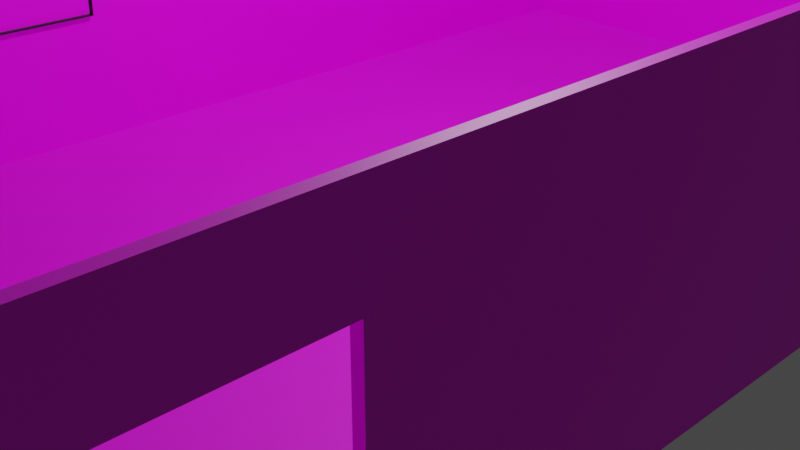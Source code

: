# Source: New_Model_v2.blend  (saved by Blender 2.90.8; exported with 4.5.12 LTS)
import bpy
from mathutils import Matrix  # noqa: F401  (used for matrix-valued properties, if any)

bpy.ops.wm.read_factory_settings(use_empty=True)
scene = bpy.context.scene
scene.name = 'Scene'

# ---- collections
col_collection = bpy.data.collections.new('Collection'); scene.collection.children.link(col_collection)
col_anh = bpy.data.collections.new('Anh'); col_collection.children.link(col_anh)

# ---- images (referenced by path relative to the original .blend; pixels are not part of the script)
import os
ASSET_DIR = os.environ.get("B2B_ASSET_DIR", "")  # directory of the original .blend (textures are referenced by path, not embedded)
HERE = os.path.dirname(os.path.abspath(__file__))  # packed textures are extracted next to this script under _unpacked/

def load_image(name, relpath, width, height, colorspace="sRGB"):
    """Load a texture the original file referenced (path relative to the .blend, or extracted next to this script)."""
    p = next((c for c in (os.path.join(HERE, relpath), os.path.join(ASSET_DIR, relpath)) if relpath and os.path.exists(c)), "")
    if p:
        img = bpy.data.images.load(p, check_existing=True)
        img.name = name
    else:  # same state as the original file: an image datablock whose file is absent (Cycles renders it pink)
        img = bpy.data.images.new(name, width, height)
        img.source = "FILE"
        img.filepath = "//" + (relpath or name)
    img.colorspace_settings.name = colorspace
    return img
img_tuong_roughness_jpg_001 = load_image('Tuong_roughness.jpg.001', 'Tuong_roughness.jpg', 1024, 1024, 'Non-Color')
img_tuong_normal_jpg_001 = load_image('Tuong_normal.jpg.001', 'Tuong_normal.jpg', 1024, 1024, 'Non-Color')
img_tuong_jpg_001 = load_image('Tuong.jpg.001', 'Tuong.jpg', 1024, 1024, 'sRGB')
img_san_go_roughness_jpg_001 = load_image('San_go_roughness.jpg.001', 'San_go_roughness.jpg', 1024, 1024, 'Non-Color')
img_san_go_normal_jpg_001 = load_image('San_go_normal.jpg.001', 'San_go_normal.jpg', 1024, 1024, 'Non-Color')
img_san_go_jpg_001 = load_image('San_go.jpg.001', 'San_go.jpg', 1024, 1024, 'sRGB')
img_1_png_001 = load_image('1.png.001', '1.png', 1024, 1024, 'sRGB')

# ---- materials (node trees are filled in below, after node groups)
mat_wall = bpy.data.materials.new('Wall')
mat_wall.use_transparent_shadow = False
mat_floor = bpy.data.materials.new('Floor')
mat_floor.use_transparent_shadow = False
mat_material_009 = bpy.data.materials.new('Material.009')
mat_material_009.alpha_threshold = 0.0
mat_material_009.use_transparent_shadow = False
mat_material_009.line_color = (0.0, 0.0, 0.0, 1.0)
mat_material_008 = bpy.data.materials.new('Material.008')
mat_material_008.use_transparent_shadow = False

# ---- material node trees
mat_wall.use_nodes = True; mat_wall.node_tree.nodes.clear()
_N = mat_wall.node_tree.nodes; _L = mat_wall.node_tree.links
n0 = _N.new('ShaderNodeOutputMaterial'); n0.name = 'Material Output'; n0.location = (300, 300)
n1 = _N.new('ShaderNodeNormalMap'); n1.name = 'Normal Map'; n1.location = (-261, -138)
n2 = _N.new('ShaderNodeInvert'); n2.name = 'Invert'; n2.location = (-237, 33)
n2.inputs[0].default_value = 0.9
n3 = _N.new('ShaderNodeTexImage'); n3.name = 'Image Texture.002'; n3.location = (-678, 160)
n3.image = img_tuong_roughness_jpg_001
n4 = _N.new('ShaderNodeTexImage'); n4.name = 'Image Texture.001'; n4.location = (-585, 23)
n4.image = img_tuong_normal_jpg_001
n5 = _N.new('ShaderNodeBsdfPrincipled'); n5.name = 'Principled BSDF'; n5.location = (10, 300)
n5.distribution = 'GGX'
n5.subsurface_method = 'BURLEY'
n5.inputs[3].default_value = 1.45
n5.inputs[27].default_value = (0.0, 0.0, 0.0, 1.0)
n5.inputs[28].default_value = 1.0
n6 = _N.new('ShaderNodeTexImage'); n6.name = 'Image Texture'; n6.location = (-413, 376)
n6.image = img_tuong_jpg_001
_L.new(n5.outputs[0], n0.inputs[0])
_L.new(n3.outputs[0], n2.inputs[1])
_L.new(n4.outputs[0], n1.inputs[1])
_L.new(n6.outputs[0], n5.inputs[0])
n0.is_active_output = True
mat_floor.use_nodes = True; mat_floor.node_tree.nodes.clear()
_N = mat_floor.node_tree.nodes; _L = mat_floor.node_tree.links
n0 = _N.new('ShaderNodeOutputMaterial'); n0.name = 'Material Output'; n0.location = (630, 295)
n0.width = 152
n1 = _N.new('ShaderNodeTexImage'); n1.name = 'Image Texture.002'; n1.location = (-281, 182)
n1.image = img_san_go_roughness_jpg_001
n2 = _N.new('ShaderNodeTexImage'); n2.name = 'Image Texture.001'; n2.location = (-209, -72)
n2.image = img_san_go_normal_jpg_001
n3 = _N.new('ShaderNodeTexImage'); n3.name = 'Image Texture'; n3.location = (24, 350)
n3.image = img_san_go_jpg_001
n4 = _N.new('ShaderNodeNormalMap'); n4.name = 'Normal Map'; n4.location = (93, -43)
n4.inputs[0].default_value = 0.0
n5 = _N.new('ShaderNodeBsdfPrincipled'); n5.name = 'Principled BSDF'; n5.location = (312, 272)
n5.distribution = 'GGX'
n5.subsurface_method = 'BURLEY'
n5.inputs[3].default_value = 1.45
n5.inputs[27].default_value = (0.0, 0.0, 0.0, 1.0)
n5.inputs[28].default_value = 1.0
n6 = _N.new('ShaderNodeInvert'); n6.name = 'Invert'; n6.location = (62, 76)
n6.inputs[0].default_value = 0.94
_L.new(n5.outputs[0], n0.inputs[0])
_L.new(n2.outputs[0], n4.inputs[1])
_L.new(n1.outputs[0], n6.inputs[1])
_L.new(n3.outputs[0], n5.inputs[0])
_L.new(n4.outputs[0], n5.inputs[5])
_L.new(n6.outputs[0], n5.inputs[2])
n0.is_active_output = True
mat_material_009.use_nodes = True; mat_material_009.node_tree.nodes.clear()
_N = mat_material_009.node_tree.nodes; _L = mat_material_009.node_tree.links
n0 = _N.new('ShaderNodeOutputMaterial'); n0.name = 'Material Output'; n0.location = (300, 300)
n1 = _N.new('ShaderNodeBsdfPrincipled'); n1.name = 'Principled BSDF'; n1.location = (10, 300)
n1.distribution = 'GGX'
n1.subsurface_method = 'BURLEY'
n1.inputs[0].default_value = (0.00367, 0.00367, 0.00367, 1.0)
n1.inputs[2].default_value = 0.4
n1.inputs[3].default_value = 1.45
n1.inputs[27].default_value = (0.0, 0.0, 0.0, 1.0)
n1.inputs[28].default_value = 1.0
_L.new(n1.outputs[0], n0.inputs[0])
n0.is_active_output = True
mat_material_008.use_nodes = True; mat_material_008.node_tree.nodes.clear()
_N = mat_material_008.node_tree.nodes; _L = mat_material_008.node_tree.links
n0 = _N.new('ShaderNodeOutputMaterial'); n0.name = 'Material Output'; n0.location = (300, 300)
n1 = _N.new('ShaderNodeBsdfPrincipled'); n1.name = 'Principled BSDF'; n1.location = (10, 300)
n1.distribution = 'GGX'
n1.subsurface_method = 'BURLEY'
n1.inputs[3].default_value = 1.45
n1.inputs[27].default_value = (0.0, 0.0, 0.0, 1.0)
n1.inputs[28].default_value = 1.0
n2 = _N.new('ShaderNodeMapping'); n2.name = 'Mapping'; n2.location = (-476, 220)
n2.inputs[2].default_value = (0.0, 0.0, -1.571)
n3 = _N.new('ShaderNodeTexCoord'); n3.name = 'Texture Coordinate'; n3.location = (-699, 183)
n4 = _N.new('ShaderNodeTexImage'); n4.name = 'Image Texture.001'; n4.location = (-274, 211)
n4.image = img_1_png_001
_L.new(n1.outputs[0], n0.inputs[0])
_L.new(n3.outputs[0], n2.inputs[0])
_L.new(n2.outputs[0], n4.inputs[0])
_L.new(n4.outputs[0], n1.inputs[0])
n0.is_active_output = True

# ---- world
world_world = bpy.data.worlds.new('World'); scene.world = world_world
world_world.use_nodes = True; world_world.node_tree.nodes.clear()
_N = world_world.node_tree.nodes; _L = world_world.node_tree.links
n0 = _N.new('ShaderNodeOutputWorld'); n0.name = 'World Output'; n0.location = (300, 300)
n1 = _N.new('ShaderNodeBackground'); n1.name = 'Background'; n1.location = (10, 300)
n1.inputs[0].default_value = (0.05088, 0.05088, 0.05088, 1.0)
_L.new(n1.outputs[0], n0.inputs[0])
n0.is_active_output = True
world_world.color = (0.05088, 0.05088, 0.05088)
world_world.use_sun_shadow = False
world_world.sun_shadow_jitter_overblur = 0.0

# ---- cameras
cam_camera = bpy.data.cameras.new('Camera')
cam_camera.clip_end = 100.0
cam_camera.ortho_scale = 7.314

# ---- lights
light_light = bpy.data.lights.new('Light', 'POINT')
light_light.transmission_factor = 0.0
light_light.energy = 1000.0
light_light.shadow_soft_size = 0.1
light_light.shadow_maximum_resolution = 0.006
light_light.use_absolute_resolution = True

# ---- meshes
me_cube = bpy.data.meshes.new('Cube')
me_cube.from_pydata([(1.0, 1.0, 1.0), (1.0, 1.0, -1.0), (1.0, -1.0, 1.0), (1.0, -1.0, -1.0), (-1.0, 1.0, 1.0), (-1.0, 1.0, -1.0), (-1.0, -1.0, 1.0), (-1.0, -1.0, -1.0), (0.0, 1.0, -1.0), (0.0, -1.0, 1.0), (0.0, -1.0, -1.0), (0.0, 1.0, 1.0), (-1.0, 0.0, -1.0), (1.0, 0.0, 1.0), (-1.0, 0.0, 1.0), (1.0, 0.0, -1.0), (-0.975, 1.0, -1.0), (-0.975, -1.0, 1.0), (-0.975, -1.0, -1.0), (-0.975, 1.0, 1.0), (-0.975, 0.0, -1.0), (-0.975, 0.0, 1.0), (0.975, -1.0, -1.0), (0.975, 1.0, 1.0), (0.975, 1.0, -1.0), (0.975, -1.0, 1.0), (0.975, 0.0, 1.0), (0.975, 0.0, -1.0), (-1.0, 0.985, 1.0), (1.0, 0.985, -1.0), (-1.0, 0.985, -1.0), (1.0, 0.985, 1.0), (0.0, 0.985, -1.0), (0.0, 0.985, 1.0), (-0.975, 0.985, 1.0), (-0.975, 0.985, -1.0), (0.975, 0.985, -1.0), (0.975, 0.985, 1.0), (-1.0, -0.985, -1.0), (1.0, -0.985, 1.0), (0.0, -0.985, -1.0), (0.0, -0.985, 1.0), (-1.0, -0.985, 1.0), (1.0, -0.985, -1.0), (-0.975, -0.985, -1.0), (-0.975, -0.985, 1.0), (0.975, -0.985, 1.0), (0.975, -0.985, -1.0), (-1.0, -0.4295, 1.0), (1.0, -0.4295, -1.0), (-1.0, -0.4295, -1.0), (1.0, -0.4295, 1.0), (-0.975, -0.4295, -1.0), (-0.975, -0.4295, 1.0), (0.975, -0.4295, 1.0), (0.975, -0.4295, -1.0), (-1.0, -0.8577, -1.0), (1.0, -0.8577, 1.0), (-0.975, -0.8577, -1.0), (-0.975, -0.8577, 1.0), (0.975, -0.8577, 1.0), (0.975, -0.8577, -1.0), (-1.0, -0.8577, 1.0), (1.0, -0.8577, -1.0), (-1.0, -0.5706, 1.0), (1.0, -0.5706, -1.0), (-1.0, -0.5706, -1.0), (1.0, -0.5706, 1.0), (-0.975, -0.5706, -1.0), (-0.975, -0.5706, 1.0), (0.975, -0.5706, 1.0), (0.975, -0.5706, -1.0), (0.0, 0.0, -1.0), (-0.975, 0.0, -1.0), (0.975, 0.0, -1.0), (0.0, 0.985, -1.0), (-0.975, 0.985, -1.0), (0.975, 0.985, -1.0), (0.0, -0.985, -1.0), (-0.975, -0.985, -1.0), (0.975, -0.985, -1.0), (0.0, -0.4295, -1.0), (-0.975, -0.4295, -1.0), (0.975, -0.4295, -1.0), (1.0, -0.8577, -1.0), (0.0, -0.8577, -1.0), (-0.975, -0.8577, -1.0), (0.975, -0.8577, -1.0), (1.0, -0.5706, -1.0), (0.0, -0.5706, -1.0), (-0.975, -0.5706, -1.0), (0.975, -0.5706, -1.0), (1.0, -0.8577, 1.0), (0.975, -0.8577, 1.0), (1.0, -0.5706, 1.0), (0.975, -0.5706, 1.0), (1.0, -0.8577, 0.5), (0.975, -0.8577, 0.5), (1.0, -0.5706, 0.5), (0.975, -0.5706, 0.5), (0.0, 0.0, -0.9546), (-0.975, 0.0, -0.9546), (0.975, 0.0, -0.9546), (0.0, 0.985, -0.9546), (-0.975, 0.985, -0.9546), (0.975, 0.985, -0.9546), (0.0, -0.985, -0.9546), (-0.975, -0.985, -0.9546), (0.975, -0.985, -0.9546), (0.0, -0.4295, -0.9546), (-0.975, -0.4295, -0.9546), (0.975, -0.4295, -0.9546), (0.0, -0.8577, -0.9546), (-0.975, -0.8577, -0.9546), (0.975, -0.8577, -0.9546), (0.0, -0.5706, -0.9546), (-0.975, -0.5706, -0.9546), (0.975, -0.5706, -0.9546)], [], [(45, 42, 6, 17), (18, 17, 6, 7), (30, 28, 4, 5), (47, 43, 3, 22), (43, 39, 2, 3), (24, 23, 0, 1), (16, 19, 11, 8), (44, 40, 10, 18), (22, 25, 9, 10), (46, 41, 9, 25), (41, 46, 80, 78), (44, 58, 113, 107), (29, 31, 13, 15), (36, 29, 15, 27), (50, 48, 14, 12), (34, 28, 14, 21), (59, 45, 79, 86), (30, 35, 20, 12), (38, 44, 18, 7), (5, 4, 19, 16), (10, 9, 17, 18), (41, 45, 17, 9), (32, 36, 105, 103), (31, 37, 26, 13), (39, 46, 25, 2), (3, 2, 25, 22), (8, 11, 23, 24), (40, 47, 22, 10), (0, 23, 37, 31), (8, 24, 36, 32), (5, 16, 35, 30), (11, 19, 34, 33), (19, 4, 28, 34), (24, 1, 29, 36), (1, 0, 31, 29), (16, 8, 32, 35), (23, 11, 33, 37), (12, 14, 28, 30), (35, 32, 103, 104), (57, 60, 46, 39), (34, 21, 73, 76), (56, 58, 44, 38), (7, 6, 42, 38), (60, 57, 84, 87), (52, 20, 101, 110), (63, 57, 39, 43), (61, 63, 43, 47), (59, 62, 42, 45), (21, 14, 48, 53), (27, 15, 49, 55), (15, 13, 51, 49), (36, 27, 102, 105), (54, 26, 74, 83), (12, 20, 52, 50), (37, 33, 75, 77), (13, 26, 54, 51), (71, 61, 114, 117), (66, 64, 48, 50), (38, 42, 62, 56), (69, 64, 62, 59), (71, 65, 63, 61), (67, 57, 92, 94), (47, 40, 106, 108), (21, 53, 82, 73), (66, 68, 58, 56), (45, 41, 78, 79), (26, 37, 77, 74), (55, 71, 117, 111), (61, 47, 108, 114), (51, 54, 70, 67), (67, 70, 91, 88), (50, 52, 68, 66), (94, 92, 96, 98), (40, 44, 107, 106), (49, 51, 67, 65), (55, 49, 65, 71), (53, 48, 64, 69), (56, 62, 64, 66), (77, 75, 72, 74), (75, 76, 73, 72), (85, 86, 79, 78), (87, 85, 78, 80), (74, 72, 81, 83), (72, 73, 82, 81), (91, 89, 85, 87), (89, 90, 86, 85), (88, 91, 87, 84), (81, 82, 90, 89), (83, 81, 89, 91), (53, 69, 90, 82), (33, 34, 76, 75), (46, 60, 87, 80), (69, 59, 86, 90), (70, 54, 83, 91), (70, 67, 94, 95), (57, 60, 93, 92), (60, 70, 95, 93), (98, 96, 97, 99), (92, 93, 97, 96), (95, 94, 98, 99), (93, 95, 99, 97), (93, 92, 94, 95), (104, 103, 100, 101), (103, 105, 102, 100), (112, 114, 108, 106), (113, 112, 106, 107), (101, 100, 109, 110), (100, 102, 111, 109), (116, 115, 112, 113), (115, 117, 114, 112), (109, 111, 117, 115), (110, 109, 115, 116), (27, 55, 111, 102), (68, 52, 110, 116), (58, 68, 116, 113), (20, 35, 104, 101)])
me_cube.polygons.foreach_set('material_index', [0, 0, 0, 0, 0, 0, 0, 0, 0, 0, 0, 0, 0, 0, 0, 0, 0, 0, 0, 0, 0, 0, 0, 0, 0, 0, 0, 0, 0, 0, 0, 0, 0, 0, 0, 0, 0, 0, 0, 0, 0, 0, 0, 0, 0, 0, 0, 0, 0, 0, 0, 0, 0, 0, 0, 0, 0, 0, 0, 0, 0, 0, 0, 0, 0, 0, 0, 0, 0, 0, 0, 0, 0, 0, 0, 0, 0, 0, 0, 0, 0, 0, 0, 0, 0, 0, 0, 0, 0, 0, 0, 0, 0, 0, 0, 0, 0, 0, 0, 0, 0, 0, 1, 1, 1, 1, 1, 1, 1, 1, 1, 1, 0, 0, 0, 0])
_uv = me_cube.uv_layers.new(name='UVMap')
_uv.uv.foreach_set('vector', [0.8719, 0.7481, 0.875, 0.7481, 0.875, 0.75, 0.8719, 0.75, 0.375, 0.9969, 0.625, 0.9969, 0.625, 1.0, 0.375, 1.0, 0.375, 0.2481, 0.625, 0.2481, 0.625, 0.25, 0.375, 0.25, 0.3719, 0.7481, 0.375, 0.7481, 0.375, 0.75, 0.3719, 0.75, 0.375, 0.7481, 0.625, 0.7481, 0.625, 0.75, 0.375, 0.75, 0.375, 0.4969, 0.625, 0.4969, 0.625, 0.5, 0.375, 0.5, 0.375, 0.2531, 0.625, 0.2531, 0.625, 0.375, 0.375, 0.375, 0.1281, 0.7481, 0.25, 0.7481, 0.25, 0.75, 0.1281, 0.75, 0.375, 0.7531, 0.625, 0.7531, 0.625, 0.875, 0.375, 0.875, 0.6281, 0.7481, 0.75, 0.7481, 0.75, 0.75, 0.6281, 0.75, 0.75, 0.7481, 0.6281, 0.7481, 0.6281, 0.7481, 0.75, 0.7481, 0.1281, 0.7481, 0.1281, 0.7322, 0.1281, 0.7322, 0.1281, 0.7481, 0.375, 0.5019, 0.625, 0.5019, 0.625, 0.625, 0.375, 0.625, 0.3719, 0.5019, 0.375, 0.5019, 0.375, 0.625, 0.3719, 0.625, 0.375, 0.07132, 0.625, 0.07132, 0.625, 0.125, 0.375, 0.125, 0.8719, 0.5019, 0.875, 0.5019, 0.875, 0.625, 0.8719, 0.625, 0.8719, 0.7322, 0.8719, 0.7481, 0.8719, 0.7481, 0.8719, 0.7322, 0.125, 0.5019, 0.1281, 0.5019, 0.1281, 0.625, 0.125, 0.625, 0.125, 0.7481, 0.1281, 0.7481, 0.1281, 0.75, 0.125, 0.75, 0.375, 0.25, 0.625, 0.25, 0.625, 0.2531, 0.375, 0.2531, 0.375, 0.875, 0.625, 0.875, 0.625, 0.9969, 0.375, 0.9969, 0.75, 0.7481, 0.8719, 0.7481, 0.8719, 0.75, 0.75, 0.75, 0.25, 0.5019, 0.3719, 0.5019, 0.3719, 0.5019, 0.25, 0.5019, 0.625, 0.5019, 0.6281, 0.5019, 0.6281, 0.625, 0.625, 0.625, 0.625, 0.7481, 0.6281, 0.7481, 0.6281, 0.75, 0.625, 0.75, 0.375, 0.75, 0.625, 0.75, 0.625, 0.7531, 0.375, 0.7531, 0.375, 0.375, 0.625, 0.375, 0.625, 0.4969, 0.375, 0.4969, 0.25, 0.7481, 0.3719, 0.7481, 0.3719, 0.75, 0.25, 0.75, 0.625, 0.5, 0.6281, 0.5, 0.6281, 0.5019, 0.625, 0.5019, 0.25, 0.5, 0.3719, 0.5, 0.3719, 0.5019, 0.25, 0.5019, 0.125, 0.5, 0.1281, 0.5, 0.1281, 0.5019, 0.125, 0.5019, 0.75, 0.5, 0.8719, 0.5, 0.8719, 0.5019, 0.75, 0.5019, 0.8719, 0.5, 0.875, 0.5, 0.875, 0.5019, 0.8719, 0.5019, 0.3719, 0.5, 0.375, 0.5, 0.375, 0.5019, 0.3719, 0.5019, 0.375, 0.5, 0.625, 0.5, 0.625, 0.5019, 0.375, 0.5019, 0.1281, 0.5, 0.25, 0.5, 0.25, 0.5019, 0.1281, 0.5019, 0.6281, 0.5, 0.75, 0.5, 0.75, 0.5019, 0.6281, 0.5019, 0.375, 0.125, 0.625, 0.125, 0.625, 0.2481, 0.375, 0.2481, 0.1281, 0.5019, 0.25, 0.5019, 0.25, 0.5019, 0.1281, 0.5019, 0.625, 0.7322, 0.6281, 0.7322, 0.6281, 0.7481, 0.625, 0.7481, 0.8719, 0.5019, 0.8719, 0.625, 0.8719, 0.625, 0.8719, 0.5019, 0.125, 0.7322, 0.1281, 0.7322, 0.1281, 0.7481, 0.125, 0.7481, 0.375, 0.0, 0.625, 0.0, 0.625, 0.001875, 0.375, 0.001875, 0.6281, 0.7322, 0.625, 0.7322, 0.625, 0.7322, 0.6281, 0.7322, 0.1281, 0.6787, 0.1281, 0.625, 0.1281, 0.625, 0.1281, 0.6787, 0.375, 0.7322, 0.625, 0.7322, 0.625, 0.7481, 0.375, 0.7481, 0.3719, 0.7322, 0.375, 0.7322, 0.375, 0.7481, 0.3719, 0.7481, 0.8719, 0.7322, 0.875, 0.7322, 0.875, 0.7481, 0.8719, 0.7481, 0.8719, 0.625, 0.875, 0.625, 0.875, 0.6787, 0.8719, 0.6787, 0.3719, 0.625, 0.375, 0.625, 0.375, 0.6787, 0.3719, 0.6787, 0.375, 0.625, 0.625, 0.625, 0.625, 0.6787, 0.375, 0.6787, 0.3719, 0.5019, 0.3719, 0.625, 0.3719, 0.625, 0.3719, 0.5019, 0.6281, 0.6787, 0.6281, 0.625, 0.6281, 0.625, 0.6281, 0.6787, 0.125, 0.625, 0.1281, 0.625, 0.1281, 0.6787, 0.125, 0.6787, 0.6281, 0.5019, 0.75, 0.5019, 0.75, 0.5019, 0.6281, 0.5019, 0.625, 0.625, 0.6281, 0.625, 0.6281, 0.6787, 0.625, 0.6787, 0.3719, 0.6963, 0.3719, 0.7322, 0.3719, 0.7322, 0.3719, 0.6963, 0.375, 0.05367, 0.625, 0.05367, 0.625, 0.07132, 0.375, 0.07132, 0.375, 0.001875, 0.625, 0.001875, 0.625, 0.01779, 0.375, 0.01779, 0.8719, 0.6963, 0.875, 0.6963, 0.875, 0.7322, 0.8719, 0.7322, 0.3719, 0.6963, 0.375, 0.6963, 0.375, 0.7322, 0.3719, 0.7322, 0.0, 0.0, 0.0, 0.0, 0.0, 0.0, 0.0, 0.0, 0.3719, 0.7481, 0.25, 0.7481, 0.25, 0.7481, 0.3719, 0.7481, 0.8719, 0.625, 0.8719, 0.6787, 0.8719, 0.6787, 0.8719, 0.625, 0.125, 0.6963, 0.1281, 0.6963, 0.1281, 0.7322, 0.125, 0.7322, 0.8719, 0.7481, 0.75, 0.7481, 0.75, 0.7481, 0.8719, 0.7481, 0.6281, 0.625, 0.6281, 0.5019, 0.6281, 0.5019, 0.6281, 0.625, 0.3719, 0.6787, 0.3719, 0.6963, 0.3719, 0.6963, 0.3719, 0.6787, 0.3719, 0.7322, 0.3719, 0.7481, 0.3719, 0.7481, 0.3719, 0.7322, 0.625, 0.6787, 0.6281, 0.6787, 0.6281, 0.6963, 0.625, 0.6963, 0.625, 0.6963, 0.6281, 0.6963, 0.6281, 0.6963, 0.625, 0.6963, 0.125, 0.6787, 0.1281, 0.6787, 0.1281, 0.6963, 0.125, 0.6963, 0.0, 0.0, 0.0, 0.0, 0.0, 0.0, 0.0, 0.0, 0.25, 0.7481, 0.1281, 0.7481, 0.1281, 0.7481, 0.25, 0.7481, 0.375, 0.6787, 0.625, 0.6787, 0.625, 0.6963, 0.375, 0.6963, 0.3719, 0.6787, 0.375, 0.6787, 0.375, 0.6963, 0.3719, 0.6963, 0.8719, 0.6787, 0.875, 0.6787, 0.875, 0.6963, 0.8719, 0.6963, 0.375, 0.01779, 0.625, 0.01779, 0.625, 0.05367, 0.375, 0.05367, 0.6281, 0.5019, 0.75, 0.5019, 0.75, 0.625, 0.6281, 0.625, 0.75, 0.5019, 0.8719, 0.5019, 0.8719, 0.625, 0.75, 0.625, 0.75, 0.7322, 0.8719, 0.7322, 0.8719, 0.7481, 0.75, 0.7481, 0.6281, 0.7322, 0.75, 0.7322, 0.75, 0.7481, 0.6281, 0.7481, 0.6281, 0.625, 0.75, 0.625, 0.75, 0.6787, 0.6281, 0.6787, 0.75, 0.625, 0.8719, 0.625, 0.8719, 0.6787, 0.75, 0.6787, 0.6281, 0.6963, 0.75, 0.6963, 0.75, 0.7322, 0.6281, 0.7322, 0.75, 0.6963, 0.8719, 0.6963, 0.8719, 0.7322, 0.75, 0.7322, 0.625, 0.6963, 0.6281, 0.6963, 0.6281, 0.7322, 0.625, 0.7322, 0.75, 0.6787, 0.8719, 0.6787, 0.8719, 0.6963, 0.75, 0.6963, 0.6281, 0.6787, 0.75, 0.6787, 0.75, 0.6963, 0.6281, 0.6963, 0.8719, 0.6787, 0.8719, 0.6963, 0.8719, 0.6963, 0.8719, 0.6787, 0.75, 0.5019, 0.8719, 0.5019, 0.8719, 0.5019, 0.75, 0.5019, 0.6281, 0.7481, 0.6281, 0.7322, 0.6281, 0.7322, 0.6281, 0.7481, 0.8719, 0.6963, 0.8719, 0.7322, 0.8719, 0.7322, 0.8719, 0.6963, 0.6281, 0.6963, 0.6281, 0.6787, 0.6281, 0.6787, 0.6281, 0.6963, 0.6281, 0.6963, 0.625, 0.6963, 0.625, 0.6963, 0.6281, 0.6963, 0.625, 0.7322, 0.6281, 0.7322, 0.6281, 0.7322, 0.625, 0.7322, 0.0, 0.0, 0.0, 0.0, 0.0, 0.0, 0.0, 0.0, 0.625, 0.6963, 0.625, 0.7322, 0.6281, 0.7322, 0.6281, 0.6963, 0.625, 0.7322, 0.6281, 0.7322, 0.6281, 0.7322, 0.625, 0.7322, 0.6281, 0.6963, 0.625, 0.6963, 0.625, 0.6963, 0.6281, 0.6963, 0.0, 0.0, 0.0, 0.0, 0.0, 0.0, 0.0, 0.0, 0.0, 0.0, 0.0, 0.0, 0.0, 0.0, 0.0, 0.0, 0.1281, 0.5019, 0.25, 0.5019, 0.25, 0.625, 0.1281, 0.625, 0.25, 0.5019, 0.3719, 0.5019, 0.3719, 0.625, 0.25, 0.625, 0.25, 0.7322, 0.3719, 0.7322, 0.3719, 0.7481, 0.25, 0.7481, 0.1281, 0.7322, 0.25, 0.7322, 0.25, 0.7481, 0.1281, 0.7481, 0.1281, 0.625, 0.25, 0.625, 0.25, 0.6787, 0.1281, 0.6787, 0.25, 0.625, 0.3719, 0.625, 0.3719, 0.6787, 0.25, 0.6787, 0.1281, 0.6963, 0.25, 0.6963, 0.25, 0.7322, 0.1281, 0.7322, 0.25, 0.6963, 0.3719, 0.6963, 0.3719, 0.7322, 0.25, 0.7322, 0.25, 0.6787, 0.3719, 0.6787, 0.3719, 0.6963, 0.25, 0.6963, 0.1281, 0.6787, 0.25, 0.6787, 0.25, 0.6963, 0.1281, 0.6963, 0.3719, 0.625, 0.3719, 0.6787, 0.3719, 0.6787, 0.3719, 0.625, 0.1281, 0.6963, 0.1281, 0.6787, 0.1281, 0.6787, 0.1281, 0.6963, 0.1281, 0.7322, 0.1281, 0.6963, 0.1281, 0.6963, 0.1281, 0.7322, 0.1281, 0.625, 0.1281, 0.5019, 0.1281, 0.5019, 0.1281, 0.625])
me_cube.materials.append(mat_wall)
me_cube.materials.append(mat_floor)
me_cube.use_remesh_preserve_volume = False
me_cube.use_remesh_preserve_attributes = False
me_cube.use_mirror_vertex_groups = False
me_cube.update()
me_cube_010 = bpy.data.meshes.new('Cube.010')
me_cube_010.from_pydata([(1.0, 1.0, -1.0), (1.0, -1.0, -1.0), (-1.0, 1.0, -1.0), (-1.0, -1.0, -1.0), (1.0, -1.0, 1.0), (-1.0, -1.0, 1.0), (1.0, 1.0, 1.0), (-1.0, 1.0, 1.0), (0.9755, -0.9755, 1.0), (-0.9755, -0.9755, 1.0), (0.9755, 0.9755, 1.0), (-0.9755, 0.9755, 1.0), (0.951, 0.951, 0.0), (0.951, -0.951, 0.0), (-0.951, 0.951, 0.0), (-0.951, -0.951, 0.0)], [], [(1, 4, 5, 3), (3, 5, 7, 2), (2, 0, 1, 3), (0, 6, 4, 1), (2, 7, 6, 0), (8, 9, 5, 4), (10, 8, 4, 6), (9, 11, 7, 5), (11, 10, 6, 7), (12, 14, 15, 13), (9, 8, 13, 15), (11, 9, 15, 14), (10, 11, 14, 12), (8, 10, 12, 13)])
_uv = me_cube_010.uv_layers.new(name='UVMap')
_uv.uv.foreach_set('vector', [0.375, 0.75, 0.625, 0.75, 0.625, 1.0, 0.375, 1.0, 0.375, 0.0, 0.625, 0.0, 0.625, 0.25, 0.375, 0.25, 0.125, 0.5, 0.375, 0.5, 0.375, 0.75, 0.125, 0.75, 0.375, 0.5, 0.625, 0.5, 0.625, 0.75, 0.375, 0.75, 0.375, 0.25, 0.625, 0.25, 0.625, 0.5, 0.375, 0.5, 0.6281, 0.7469, 0.8719, 0.7469, 0.875, 0.75, 0.625, 0.75, 0.6281, 0.5031, 0.6281, 0.7469, 0.625, 0.75, 0.625, 0.5, 0.8719, 0.7469, 0.8719, 0.5031, 0.875, 0.5, 0.875, 0.75, 0.8719, 0.5031, 0.6281, 0.5031, 0.625, 0.5, 0.875, 0.5, 0.6311, 0.5061, 0.8689, 0.5061, 0.8689, 0.7439, 0.6311, 0.7439, 0.8719, 0.7469, 0.6281, 0.7469, 0.6311, 0.7439, 0.8689, 0.7439, 0.8719, 0.5031, 0.8719, 0.7469, 0.8689, 0.7439, 0.8689, 0.5061, 0.6281, 0.5031, 0.8719, 0.5031, 0.8689, 0.5061, 0.6311, 0.5061, 0.6281, 0.7469, 0.6281, 0.5031, 0.6311, 0.5061, 0.6311, 0.7439])
me_cube_010.materials.append(mat_material_009)
me_cube_010.use_remesh_preserve_volume = False
me_cube_010.use_remesh_preserve_attributes = False
me_cube_010.use_mirror_vertex_groups = False
me_cube_010.update()
me_plane_001 = bpy.data.meshes.new('Plane.001')
me_plane_001.from_pydata([(-1.0, -1.0, 0.0), (1.0, -1.0, 0.0), (-1.0, 1.0, 0.0), (1.0, 1.0, 0.0)], [], [(0, 1, 3, 2)])
_uv = me_plane_001.uv_layers.new(name='UVMap')
_uv.uv.foreach_set('vector', [0.0, 0.0, 1.0, 0.0, 1.0, 1.0, 0.0, 1.0])
me_plane_001.materials.append(mat_material_008)
me_plane_001.use_remesh_fix_poles = True
me_plane_001.use_remesh_preserve_attributes = False
me_plane_001.use_mirror_vertex_groups = False
me_plane_001.update()

# ---- objects
ob_room_model = bpy.data.objects.new('Room_Model', me_cube)
ob_light = bpy.data.objects.new('Light', light_light)
ob_camera = bpy.data.objects.new('Camera', cam_camera)
ob_anh_thay_nvh = bpy.data.objects.new('Anh thay NVH', me_cube_010)
ob_plane = bpy.data.objects.new('Plane', me_plane_001)

# ---- transforms, parenting, visibility, modifiers, constraints
ob_room_model.location = (0.0, 0.0, 1.5)
ob_room_model.scale = (4.0, 7.0, 1.5)
ob_room_model.lock_rotations_4d = False
ob_room_model.empty_display_type = 'ARROWS'
ob_room_model.lineart.crease_threshold = 0.0
ob_light.location = (0.7051, 1.032, 6.744)
ob_light.rotation_euler = (0.6503, 0.05522, 1.866)
ob_light.lock_rotations_4d = False
ob_light.empty_display_type = 'ARROWS'
ob_light.color = (0.0, 0.0, 0.0, 0.0)
ob_light.lineart.crease_threshold = 0.0
ob_camera.location = (7.359, -6.926, 4.958)
ob_camera.rotation_euler = (1.109, 0.0, 0.8149)
ob_camera.lock_rotations_4d = False
ob_camera.empty_display_type = 'ARROWS'
ob_camera.color = (0.0, 0.0, 0.0, 0.0)
ob_camera.display_type = 'WIRE'
ob_camera.lineart.crease_threshold = 0.0
ob_anh_thay_nvh.location = (-3.868, -1.744, 2.021)
ob_anh_thay_nvh.rotation_euler = (0.0, 1.571, 0.0)
ob_anh_thay_nvh.scale = (0.5014, 0.6686, 0.03343)
ob_anh_thay_nvh.lock_rotations_4d = False
ob_anh_thay_nvh.empty_display_type = 'ARROWS'
ob_anh_thay_nvh.lineart.crease_threshold = 0.0
ob_plane.parent = ob_anh_thay_nvh
ob_plane.matrix_parent_inverse = Matrix(((6.667, -0.0, 0.0, -0.0), (-0.0, 5.0, -0.0, 0.0), (0.0, -0.0, 100.0, -0.0), (-0.0, 0.0, -0.0, 1.0)))
ob_plane.location = (0.0, 0.0, 0.001)
ob_plane.scale = (0.1435, 0.191, 1.0)
ob_plane.lineart.crease_threshold = 0.0

# ---- collection membership
col_collection.objects.link(ob_room_model)
col_collection.objects.link(ob_light)
col_collection.objects.link(ob_camera)
col_anh.objects.link(ob_anh_thay_nvh)
col_anh.objects.link(ob_plane)

# ---- scene / render settings (as saved in the file)
scene.camera = ob_camera
scene.frame_start = 1; scene.frame_end = 250; scene.frame_set(1)
scene.render.engine = 'BLENDER_EEVEE_NEXT'
scene.cycles.use_denoising = False
scene.cycles.samples = 128
scene.cycles.sampling_pattern = 'TABULATED_SOBOL'
scene.cycles.use_adaptive_sampling = False
scene.cycles.use_light_tree = False
scene.view_settings.view_transform = 'Filmic'
bpy.context.view_layer.update()
